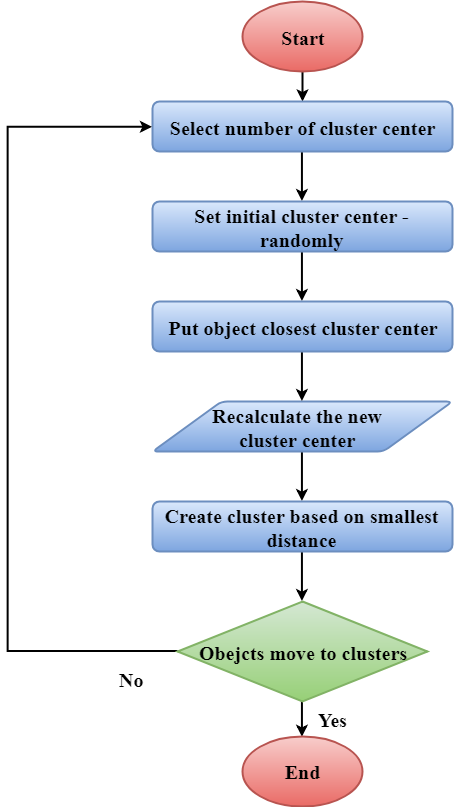

The diagram above was exported from draw.io. Its source (the exported page's mxGraphModel, read from the mxfile embedded in the PNG):
<mxGraphModel dx="1417" dy="719" grid="1" gridSize="10" guides="1" tooltips="1" connect="1" arrows="1" fold="1" page="1" pageScale="1" pageWidth="850" pageHeight="1100" math="0" shadow="0">
  <root>
    <mxCell id="0" />
    <mxCell id="1" parent="0" />
    <mxCell id="RrNQB9CagxqSpI_oQvBN-13" value="" style="edgeStyle=none;rounded=0;orthogonalLoop=1;jettySize=auto;html=1;strokeWidth=2;" edge="1" parent="1" source="RrNQB9CagxqSpI_oQvBN-2" target="RrNQB9CagxqSpI_oQvBN-3">
      <mxGeometry relative="1" as="geometry" />
    </mxCell>
    <mxCell id="RrNQB9CagxqSpI_oQvBN-2" value="&lt;font style=&quot;font-size: 20px&quot; face=&quot;Times New Roman&quot;&gt;&lt;b&gt;Start&lt;/b&gt;&lt;/font&gt;" style="strokeWidth=2;html=1;shape=mxgraph.flowchart.start_1;whiteSpace=wrap;fillColor=#f8cecc;strokeColor=#b85450;gradientColor=#ea6b66;" vertex="1" parent="1">
      <mxGeometry x="325" y="150" width="120" height="70" as="geometry" />
    </mxCell>
    <mxCell id="RrNQB9CagxqSpI_oQvBN-20" style="edgeStyle=none;rounded=0;orthogonalLoop=1;jettySize=auto;html=1;exitX=0.5;exitY=1;exitDx=0;exitDy=0;entryX=0.5;entryY=0;entryDx=0;entryDy=0;strokeWidth=2;" edge="1" parent="1" source="RrNQB9CagxqSpI_oQvBN-3" target="RrNQB9CagxqSpI_oQvBN-4">
      <mxGeometry relative="1" as="geometry" />
    </mxCell>
    <mxCell id="RrNQB9CagxqSpI_oQvBN-3" value="&lt;font style=&quot;font-size: 20px&quot; face=&quot;Times New Roman&quot;&gt;&lt;b&gt;Select number of cluster center&lt;/b&gt;&lt;/font&gt;" style="rounded=1;whiteSpace=wrap;html=1;absoluteArcSize=1;arcSize=14;strokeWidth=2;fillColor=#dae8fc;strokeColor=#6c8ebf;gradientColor=#7ea6e0;" vertex="1" parent="1">
      <mxGeometry x="235" y="250" width="300" height="50" as="geometry" />
    </mxCell>
    <mxCell id="RrNQB9CagxqSpI_oQvBN-21" style="edgeStyle=none;rounded=0;orthogonalLoop=1;jettySize=auto;html=1;exitX=0.5;exitY=1;exitDx=0;exitDy=0;entryX=0.5;entryY=0;entryDx=0;entryDy=0;strokeWidth=2;" edge="1" parent="1" source="RrNQB9CagxqSpI_oQvBN-4" target="RrNQB9CagxqSpI_oQvBN-15">
      <mxGeometry relative="1" as="geometry" />
    </mxCell>
    <mxCell id="RrNQB9CagxqSpI_oQvBN-4" value="&lt;font style=&quot;font-size: 20px&quot; face=&quot;Times New Roman&quot;&gt;&lt;b&gt;Set initial cluster center - randomly&lt;/b&gt;&lt;/font&gt;" style="rounded=1;whiteSpace=wrap;html=1;absoluteArcSize=1;arcSize=14;strokeWidth=2;fillColor=#dae8fc;strokeColor=#6c8ebf;gradientColor=#7ea6e0;" vertex="1" parent="1">
      <mxGeometry x="235" y="350" width="300" height="50" as="geometry" />
    </mxCell>
    <mxCell id="RrNQB9CagxqSpI_oQvBN-28" style="edgeStyle=none;rounded=0;orthogonalLoop=1;jettySize=auto;html=1;exitX=0.5;exitY=1;exitDx=0;exitDy=0;entryX=0.5;entryY=0;entryDx=0;entryDy=0;strokeWidth=2;" edge="1" parent="1" source="RrNQB9CagxqSpI_oQvBN-5" target="RrNQB9CagxqSpI_oQvBN-6">
      <mxGeometry relative="1" as="geometry" />
    </mxCell>
    <mxCell id="RrNQB9CagxqSpI_oQvBN-5" value="" style="verticalLabelPosition=bottom;verticalAlign=top;html=1;strokeWidth=2;shape=parallelogram;perimeter=parallelogramPerimeter;whiteSpace=wrap;rounded=1;arcSize=12;size=0.23;fillColor=#dae8fc;strokeColor=#6c8ebf;gradientColor=#7ea6e0;" vertex="1" parent="1">
      <mxGeometry x="235" y="550" width="300" height="50" as="geometry" />
    </mxCell>
    <mxCell id="RrNQB9CagxqSpI_oQvBN-29" style="edgeStyle=none;rounded=0;orthogonalLoop=1;jettySize=auto;html=1;exitX=0.5;exitY=1;exitDx=0;exitDy=0;entryX=0.5;entryY=0;entryDx=0;entryDy=0;entryPerimeter=0;strokeWidth=2;" edge="1" parent="1" source="RrNQB9CagxqSpI_oQvBN-6" target="RrNQB9CagxqSpI_oQvBN-7">
      <mxGeometry relative="1" as="geometry" />
    </mxCell>
    <mxCell id="RrNQB9CagxqSpI_oQvBN-6" value="&lt;b&gt;&lt;font style=&quot;font-size: 20px&quot; face=&quot;Times New Roman&quot;&gt;Create cluster based on smallest distance&lt;/font&gt;&lt;/b&gt;&lt;br&gt;" style="rounded=1;whiteSpace=wrap;html=1;absoluteArcSize=1;arcSize=14;strokeWidth=2;fillColor=#dae8fc;strokeColor=#6c8ebf;gradientColor=#7ea6e0;" vertex="1" parent="1">
      <mxGeometry x="235" y="650" width="300" height="50" as="geometry" />
    </mxCell>
    <mxCell id="RrNQB9CagxqSpI_oQvBN-30" style="edgeStyle=none;rounded=0;orthogonalLoop=1;jettySize=auto;html=1;exitX=0.5;exitY=1;exitDx=0;exitDy=0;exitPerimeter=0;entryX=0.5;entryY=0;entryDx=0;entryDy=0;entryPerimeter=0;strokeWidth=2;" edge="1" parent="1" source="RrNQB9CagxqSpI_oQvBN-7" target="RrNQB9CagxqSpI_oQvBN-9">
      <mxGeometry relative="1" as="geometry" />
    </mxCell>
    <mxCell id="RrNQB9CagxqSpI_oQvBN-33" style="edgeStyle=orthogonalEdgeStyle;rounded=0;orthogonalLoop=1;jettySize=auto;html=1;exitX=0;exitY=0.5;exitDx=0;exitDy=0;exitPerimeter=0;strokeWidth=2;entryX=0;entryY=0.5;entryDx=0;entryDy=0;" edge="1" parent="1" source="RrNQB9CagxqSpI_oQvBN-7" target="RrNQB9CagxqSpI_oQvBN-3">
      <mxGeometry relative="1" as="geometry">
        <mxPoint x="40" y="260" as="targetPoint" />
        <Array as="points">
          <mxPoint x="90" y="800" />
          <mxPoint x="90" y="275" />
        </Array>
      </mxGeometry>
    </mxCell>
    <mxCell id="RrNQB9CagxqSpI_oQvBN-7" value="&lt;font style=&quot;font-size: 20px&quot; face=&quot;Times New Roman&quot;&gt;&lt;b&gt;Obejcts move to clusters&lt;/b&gt;&lt;/font&gt;" style="strokeWidth=2;html=1;shape=mxgraph.flowchart.decision;whiteSpace=wrap;fillColor=#d5e8d4;strokeColor=#82b366;gradientColor=#97d077;" vertex="1" parent="1">
      <mxGeometry x="260" y="750" width="250" height="100" as="geometry" />
    </mxCell>
    <mxCell id="RrNQB9CagxqSpI_oQvBN-9" value="&lt;b&gt;&lt;font face=&quot;Times New Roman&quot; style=&quot;font-size: 20px&quot;&gt;End&lt;br&gt;&lt;/font&gt;&lt;/b&gt;" style="strokeWidth=2;html=1;shape=mxgraph.flowchart.start_1;whiteSpace=wrap;fillColor=#f8cecc;strokeColor=#b85450;gradientColor=#ea6b66;" vertex="1" parent="1">
      <mxGeometry x="325" y="884.8333740234375" width="120" height="70" as="geometry" />
    </mxCell>
    <mxCell id="RrNQB9CagxqSpI_oQvBN-14" value="&lt;font style=&quot;font-size: 20px&quot; face=&quot;Times New Roman&quot;&gt;&lt;b&gt;Recalculate the new cluster center&lt;/b&gt;&lt;/font&gt;" style="text;html=1;strokeColor=none;fillColor=none;align=center;verticalAlign=middle;whiteSpace=wrap;rounded=0;" vertex="1" parent="1">
      <mxGeometry x="270" y="565" width="220" height="20" as="geometry" />
    </mxCell>
    <mxCell id="RrNQB9CagxqSpI_oQvBN-25" style="edgeStyle=none;rounded=0;orthogonalLoop=1;jettySize=auto;html=1;exitX=0.5;exitY=1;exitDx=0;exitDy=0;entryX=0.5;entryY=0;entryDx=0;entryDy=0;strokeWidth=2;" edge="1" parent="1" source="RrNQB9CagxqSpI_oQvBN-15" target="RrNQB9CagxqSpI_oQvBN-5">
      <mxGeometry relative="1" as="geometry" />
    </mxCell>
    <mxCell id="RrNQB9CagxqSpI_oQvBN-15" value="&lt;b&gt;&lt;font style=&quot;font-size: 20px&quot; face=&quot;Times New Roman&quot;&gt;Put object closest cluster center&lt;/font&gt;&lt;/b&gt;&lt;br&gt;" style="rounded=1;whiteSpace=wrap;html=1;absoluteArcSize=1;arcSize=14;strokeWidth=2;fillColor=#dae8fc;strokeColor=#6c8ebf;gradientColor=#7ea6e0;" vertex="1" parent="1">
      <mxGeometry x="235" y="450" width="300" height="50" as="geometry" />
    </mxCell>
    <mxCell id="RrNQB9CagxqSpI_oQvBN-34" value="&lt;font style=&quot;font-size: 20px&quot; face=&quot;Times New Roman&quot;&gt;&lt;b&gt;No&lt;/b&gt;&lt;/font&gt;" style="text;html=1;" vertex="1" parent="1">
      <mxGeometry x="200" y="810" width="50" height="30" as="geometry" />
    </mxCell>
    <mxCell id="RrNQB9CagxqSpI_oQvBN-35" value="&lt;font style=&quot;font-size: 20px&quot; face=&quot;Times New Roman&quot;&gt;&lt;b&gt;Yes&lt;/b&gt;&lt;/font&gt;" style="text;html=1;" vertex="1" parent="1">
      <mxGeometry x="398.5" y="850" width="50" height="30" as="geometry" />
    </mxCell>
  </root>
</mxGraphModel>